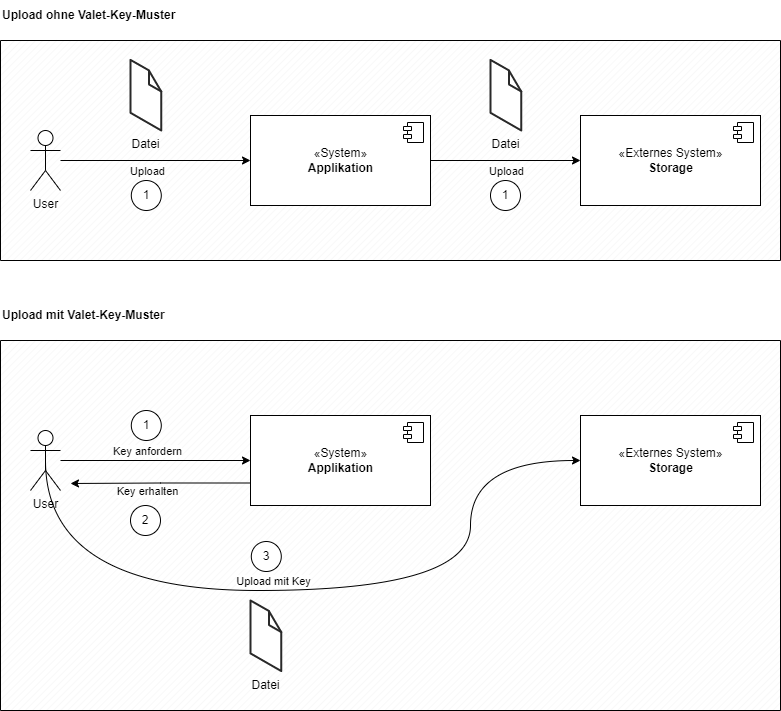

The diagram above was exported from draw.io. Its source (the exported page's mxGraphModel, read from the mxfile embedded in the PNG):
<mxGraphModel dx="2266" dy="837" grid="1" gridSize="10" guides="1" tooltips="1" connect="1" arrows="1" fold="1" page="1" pageScale="1" pageWidth="827" pageHeight="1169" math="0" shadow="0">
  <root>
    <mxCell id="0" />
    <mxCell id="1" parent="0" />
    <mxCell id="gOGvkXnsRz0aLKvnI4ue-41" value="" style="verticalLabelPosition=bottom;verticalAlign=top;html=1;shape=mxgraph.basic.patternFillRect;fillStyle=diag;step=5;fillStrokeWidth=0.2;fillStrokeColor=#dddddd;" vertex="1" parent="1">
      <mxGeometry x="40" y="400" width="780" height="370" as="geometry" />
    </mxCell>
    <mxCell id="gOGvkXnsRz0aLKvnI4ue-13" value="" style="verticalLabelPosition=bottom;verticalAlign=top;html=1;shape=mxgraph.basic.patternFillRect;fillStyle=diag;step=5;fillStrokeWidth=0.2;fillStrokeColor=#dddddd;" vertex="1" parent="1">
      <mxGeometry x="40" y="100" width="780" height="220" as="geometry" />
    </mxCell>
    <mxCell id="gOGvkXnsRz0aLKvnI4ue-4" style="edgeStyle=orthogonalEdgeStyle;rounded=0;orthogonalLoop=1;jettySize=auto;html=1;entryX=0;entryY=0.5;entryDx=0;entryDy=0;" edge="1" parent="1" source="gOGvkXnsRz0aLKvnI4ue-1" target="gOGvkXnsRz0aLKvnI4ue-2">
      <mxGeometry relative="1" as="geometry" />
    </mxCell>
    <mxCell id="gOGvkXnsRz0aLKvnI4ue-5" value="Upload" style="edgeLabel;html=1;align=center;verticalAlign=middle;resizable=0;points=[];" vertex="1" connectable="0" parent="gOGvkXnsRz0aLKvnI4ue-4">
      <mxGeometry x="-0.202" y="-1" relative="1" as="geometry">
        <mxPoint x="10" y="9" as="offset" />
      </mxGeometry>
    </mxCell>
    <mxCell id="gOGvkXnsRz0aLKvnI4ue-1" value="User" style="shape=umlActor;verticalLabelPosition=bottom;verticalAlign=top;html=1;outlineConnect=0;" vertex="1" parent="1">
      <mxGeometry x="70" y="190" width="30" height="60" as="geometry" />
    </mxCell>
    <mxCell id="gOGvkXnsRz0aLKvnI4ue-10" value="" style="edgeStyle=orthogonalEdgeStyle;rounded=0;orthogonalLoop=1;jettySize=auto;html=1;endArrow=classic;endFill=1;" edge="1" parent="1" source="gOGvkXnsRz0aLKvnI4ue-2" target="gOGvkXnsRz0aLKvnI4ue-8">
      <mxGeometry relative="1" as="geometry" />
    </mxCell>
    <mxCell id="gOGvkXnsRz0aLKvnI4ue-37" value="Upload" style="edgeLabel;html=1;align=center;verticalAlign=middle;resizable=0;points=[];" vertex="1" connectable="0" parent="gOGvkXnsRz0aLKvnI4ue-10">
      <mxGeometry x="-0.36" y="-4" relative="1" as="geometry">
        <mxPoint x="27" y="6" as="offset" />
      </mxGeometry>
    </mxCell>
    <mxCell id="gOGvkXnsRz0aLKvnI4ue-2" value="«System»&lt;br&gt;&lt;b&gt;Applikation&lt;/b&gt;" style="html=1;dropTarget=0;" vertex="1" parent="1">
      <mxGeometry x="290" y="175" width="180" height="90" as="geometry" />
    </mxCell>
    <mxCell id="gOGvkXnsRz0aLKvnI4ue-3" value="" style="shape=module;jettyWidth=8;jettyHeight=4;" vertex="1" parent="gOGvkXnsRz0aLKvnI4ue-2">
      <mxGeometry x="1" width="20" height="20" relative="1" as="geometry">
        <mxPoint x="-27" y="7" as="offset" />
      </mxGeometry>
    </mxCell>
    <mxCell id="gOGvkXnsRz0aLKvnI4ue-6" value="Datei" style="verticalLabelPosition=bottom;html=1;verticalAlign=top;strokeWidth=1;align=center;outlineConnect=0;dashed=0;outlineConnect=0;shape=mxgraph.aws3d.file;aspect=fixed;strokeColor=#292929;" vertex="1" parent="1">
      <mxGeometry x="170" y="119.4" width="30.8" height="70.6" as="geometry" />
    </mxCell>
    <mxCell id="gOGvkXnsRz0aLKvnI4ue-8" value="«Externes System»&lt;br&gt;&lt;b&gt;Storage&lt;/b&gt;" style="html=1;dropTarget=0;" vertex="1" parent="1">
      <mxGeometry x="620" y="175" width="180" height="90" as="geometry" />
    </mxCell>
    <mxCell id="gOGvkXnsRz0aLKvnI4ue-9" value="" style="shape=module;jettyWidth=8;jettyHeight=4;" vertex="1" parent="gOGvkXnsRz0aLKvnI4ue-8">
      <mxGeometry x="1" width="20" height="20" relative="1" as="geometry">
        <mxPoint x="-27" y="7" as="offset" />
      </mxGeometry>
    </mxCell>
    <mxCell id="gOGvkXnsRz0aLKvnI4ue-11" value="Datei" style="verticalLabelPosition=bottom;html=1;verticalAlign=top;strokeWidth=1;align=center;outlineConnect=0;dashed=0;outlineConnect=0;shape=mxgraph.aws3d.file;aspect=fixed;strokeColor=#292929;" vertex="1" parent="1">
      <mxGeometry x="530" y="119.4" width="30.8" height="70.6" as="geometry" />
    </mxCell>
    <mxCell id="gOGvkXnsRz0aLKvnI4ue-12" value="Upload ohne Valet-Key-Muster" style="text;html=1;strokeColor=none;fillColor=none;align=left;verticalAlign=middle;whiteSpace=wrap;rounded=0;fontStyle=1" vertex="1" parent="1">
      <mxGeometry x="40" y="60" width="190" height="30" as="geometry" />
    </mxCell>
    <mxCell id="gOGvkXnsRz0aLKvnI4ue-14" value="1" style="ellipse;whiteSpace=wrap;html=1;aspect=fixed;" vertex="1" parent="1">
      <mxGeometry x="170.8" y="240" width="30" height="30" as="geometry" />
    </mxCell>
    <mxCell id="gOGvkXnsRz0aLKvnI4ue-20" style="edgeStyle=orthogonalEdgeStyle;rounded=0;orthogonalLoop=1;jettySize=auto;html=1;entryX=0;entryY=0.5;entryDx=0;entryDy=0;" edge="1" parent="1" source="gOGvkXnsRz0aLKvnI4ue-22" target="gOGvkXnsRz0aLKvnI4ue-24">
      <mxGeometry relative="1" as="geometry" />
    </mxCell>
    <mxCell id="gOGvkXnsRz0aLKvnI4ue-21" value="Key anfordern" style="edgeLabel;html=1;align=center;verticalAlign=middle;resizable=0;points=[];" vertex="1" connectable="0" parent="gOGvkXnsRz0aLKvnI4ue-20">
      <mxGeometry x="-0.202" y="-1" relative="1" as="geometry">
        <mxPoint x="10" y="-11" as="offset" />
      </mxGeometry>
    </mxCell>
    <mxCell id="gOGvkXnsRz0aLKvnI4ue-34" style="edgeStyle=orthogonalEdgeStyle;rounded=0;orthogonalLoop=1;jettySize=auto;html=1;exitX=0.5;exitY=0.5;exitDx=0;exitDy=0;exitPerimeter=0;entryX=0;entryY=0.5;entryDx=0;entryDy=0;endArrow=classic;endFill=1;curved=1;" edge="1" parent="1" source="gOGvkXnsRz0aLKvnI4ue-22" target="gOGvkXnsRz0aLKvnI4ue-27">
      <mxGeometry x="-0.007" y="-10" relative="1" as="geometry">
        <Array as="points">
          <mxPoint x="85" y="650" />
          <mxPoint x="510" y="650" />
          <mxPoint x="510" y="520" />
        </Array>
        <mxPoint as="offset" />
      </mxGeometry>
    </mxCell>
    <mxCell id="gOGvkXnsRz0aLKvnI4ue-35" value="Upload mit Key" style="edgeLabel;html=1;align=center;verticalAlign=middle;resizable=0;points=[];" vertex="1" connectable="0" parent="gOGvkXnsRz0aLKvnI4ue-34">
      <mxGeometry x="-0.1972" y="4" relative="1" as="geometry">
        <mxPoint x="38" y="-6" as="offset" />
      </mxGeometry>
    </mxCell>
    <mxCell id="gOGvkXnsRz0aLKvnI4ue-22" value="User" style="shape=umlActor;verticalLabelPosition=bottom;verticalAlign=top;html=1;outlineConnect=0;" vertex="1" parent="1">
      <mxGeometry x="70" y="490" width="30" height="60" as="geometry" />
    </mxCell>
    <mxCell id="gOGvkXnsRz0aLKvnI4ue-38" style="edgeStyle=orthogonalEdgeStyle;curved=1;rounded=0;orthogonalLoop=1;jettySize=auto;html=1;exitX=0;exitY=0.75;exitDx=0;exitDy=0;endArrow=classic;endFill=1;" edge="1" parent="1" source="gOGvkXnsRz0aLKvnI4ue-24">
      <mxGeometry relative="1" as="geometry">
        <mxPoint x="110" y="543" as="targetPoint" />
      </mxGeometry>
    </mxCell>
    <mxCell id="gOGvkXnsRz0aLKvnI4ue-39" value="Key erhalten" style="edgeLabel;html=1;align=center;verticalAlign=middle;resizable=0;points=[];" vertex="1" connectable="0" parent="gOGvkXnsRz0aLKvnI4ue-38">
      <mxGeometry x="-0.1136" y="-2" relative="1" as="geometry">
        <mxPoint x="-24" y="10" as="offset" />
      </mxGeometry>
    </mxCell>
    <mxCell id="gOGvkXnsRz0aLKvnI4ue-24" value="«System»&lt;br&gt;&lt;b&gt;Applikation&lt;/b&gt;" style="html=1;dropTarget=0;" vertex="1" parent="1">
      <mxGeometry x="290" y="475" width="180" height="90" as="geometry" />
    </mxCell>
    <mxCell id="gOGvkXnsRz0aLKvnI4ue-25" value="" style="shape=module;jettyWidth=8;jettyHeight=4;" vertex="1" parent="gOGvkXnsRz0aLKvnI4ue-24">
      <mxGeometry x="1" width="20" height="20" relative="1" as="geometry">
        <mxPoint x="-27" y="7" as="offset" />
      </mxGeometry>
    </mxCell>
    <mxCell id="gOGvkXnsRz0aLKvnI4ue-27" value="«Externes System»&lt;br&gt;&lt;b&gt;Storage&lt;/b&gt;" style="html=1;dropTarget=0;" vertex="1" parent="1">
      <mxGeometry x="620" y="475" width="180" height="90" as="geometry" />
    </mxCell>
    <mxCell id="gOGvkXnsRz0aLKvnI4ue-28" value="" style="shape=module;jettyWidth=8;jettyHeight=4;" vertex="1" parent="gOGvkXnsRz0aLKvnI4ue-27">
      <mxGeometry x="1" width="20" height="20" relative="1" as="geometry">
        <mxPoint x="-27" y="7" as="offset" />
      </mxGeometry>
    </mxCell>
    <mxCell id="gOGvkXnsRz0aLKvnI4ue-29" value="Datei" style="verticalLabelPosition=bottom;html=1;verticalAlign=top;strokeWidth=1;align=center;outlineConnect=0;dashed=0;outlineConnect=0;shape=mxgraph.aws3d.file;aspect=fixed;strokeColor=#292929;" vertex="1" parent="1">
      <mxGeometry x="290" y="660" width="30.8" height="70.6" as="geometry" />
    </mxCell>
    <mxCell id="gOGvkXnsRz0aLKvnI4ue-30" value="Upload mit Valet-Key-Muster" style="text;html=1;strokeColor=none;fillColor=none;align=left;verticalAlign=middle;whiteSpace=wrap;rounded=0;fontStyle=1" vertex="1" parent="1">
      <mxGeometry x="40" y="360" width="190" height="30" as="geometry" />
    </mxCell>
    <mxCell id="gOGvkXnsRz0aLKvnI4ue-31" value="1" style="ellipse;whiteSpace=wrap;html=1;aspect=fixed;" vertex="1" parent="1">
      <mxGeometry x="170.8" y="470" width="30" height="30" as="geometry" />
    </mxCell>
    <mxCell id="gOGvkXnsRz0aLKvnI4ue-32" value="2" style="ellipse;whiteSpace=wrap;html=1;aspect=fixed;" vertex="1" parent="1">
      <mxGeometry x="170" y="565" width="30" height="30" as="geometry" />
    </mxCell>
    <mxCell id="gOGvkXnsRz0aLKvnI4ue-36" value="1" style="ellipse;whiteSpace=wrap;html=1;aspect=fixed;" vertex="1" parent="1">
      <mxGeometry x="530" y="240" width="30" height="30" as="geometry" />
    </mxCell>
    <mxCell id="gOGvkXnsRz0aLKvnI4ue-40" value="3" style="ellipse;whiteSpace=wrap;html=1;aspect=fixed;" vertex="1" parent="1">
      <mxGeometry x="290.8" y="601" width="30" height="30" as="geometry" />
    </mxCell>
  </root>
</mxGraphModel>